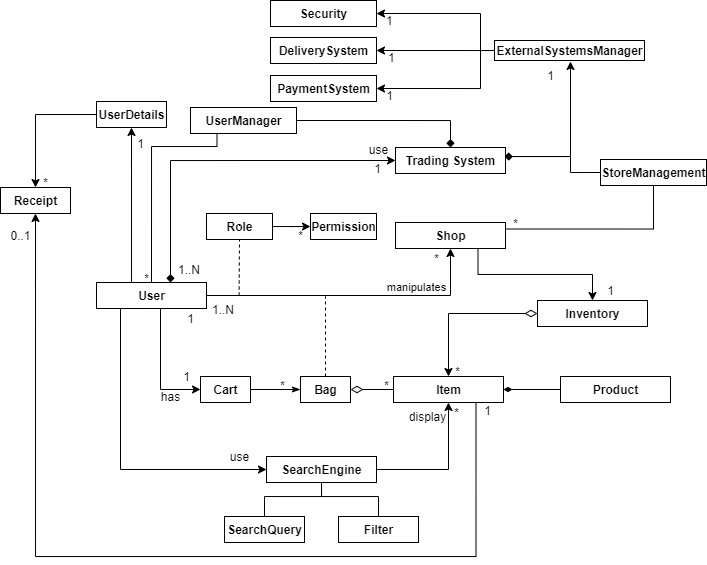

The diagram above was exported from draw.io. Its source (the exported page's mxGraphModel, read from the mxfile embedded in the PNG):
<mxGraphModel dx="1146" dy="549" grid="1" gridSize="10" guides="1" tooltips="1" connect="1" arrows="1" fold="1" page="1" pageScale="1" pageWidth="827" pageHeight="1169" math="0" shadow="0">
  <root>
    <mxCell id="0" />
    <mxCell id="1" parent="0" />
    <mxCell id="8iOijYaUR61z3eCE5lBQ-7" value="&lt;font style=&quot;font-size: 11px&quot;&gt;manipulates&lt;/font&gt;" style="text;html=1;align=center;verticalAlign=middle;resizable=0;points=[];autosize=1;" parent="1" vertex="1">
      <mxGeometry x="451" y="290" width="70" height="20" as="geometry" />
    </mxCell>
    <mxCell id="8iOijYaUR61z3eCE5lBQ-52" style="edgeStyle=orthogonalEdgeStyle;rounded=0;orthogonalLoop=1;jettySize=auto;html=1;exitX=1;exitY=0.5;exitDx=0;exitDy=0;entryX=0;entryY=0.5;entryDx=0;entryDy=0;startArrow=diamondThin;startFill=0;startSize=10;endArrow=none;endFill=0;" parent="1" source="8iOijYaUR61z3eCE5lBQ-24" target="8iOijYaUR61z3eCE5lBQ-37" edge="1">
      <mxGeometry relative="1" as="geometry" />
    </mxCell>
    <mxCell id="bKZIyFeAYqgbtGrKptgf-2" style="edgeStyle=orthogonalEdgeStyle;rounded=0;orthogonalLoop=1;jettySize=auto;html=1;dashed=1;startArrow=none;startFill=0;endArrow=none;endFill=0;" parent="1" source="8iOijYaUR61z3eCE5lBQ-24" edge="1">
      <mxGeometry relative="1" as="geometry">
        <mxPoint x="395" y="310" as="targetPoint" />
      </mxGeometry>
    </mxCell>
    <mxCell id="8iOijYaUR61z3eCE5lBQ-24" value="&lt;b&gt;Bag&lt;/b&gt;" style="html=1;" parent="1" vertex="1">
      <mxGeometry x="370" y="390" width="50" height="26" as="geometry" />
    </mxCell>
    <mxCell id="8iOijYaUR61z3eCE5lBQ-38" style="edgeStyle=orthogonalEdgeStyle;rounded=0;orthogonalLoop=1;jettySize=auto;html=1;exitX=0;exitY=0.5;exitDx=0;exitDy=0;entryX=0.5;entryY=0;entryDx=0;entryDy=0;startArrow=diamondThin;startFill=0;endArrow=classic;endFill=1;startSize=10;" parent="1" source="8iOijYaUR61z3eCE5lBQ-72" target="8iOijYaUR61z3eCE5lBQ-37" edge="1">
      <mxGeometry relative="1" as="geometry" />
    </mxCell>
    <mxCell id="8iOijYaUR61z3eCE5lBQ-73" style="edgeStyle=orthogonalEdgeStyle;rounded=0;orthogonalLoop=1;jettySize=auto;html=1;exitX=0.5;exitY=0;exitDx=0;exitDy=0;entryX=0.75;entryY=1;entryDx=0;entryDy=0;startArrow=classic;startFill=1;startSize=6;endArrow=none;endFill=0;" parent="1" source="8iOijYaUR61z3eCE5lBQ-72" target="8iOijYaUR61z3eCE5lBQ-26" edge="1">
      <mxGeometry relative="1" as="geometry">
        <Array as="points">
          <mxPoint x="662" y="288" />
          <mxPoint x="547" y="288" />
        </Array>
      </mxGeometry>
    </mxCell>
    <mxCell id="8iOijYaUR61z3eCE5lBQ-26" value="&lt;span style=&quot;font-weight: 700&quot;&gt;Shop&lt;/span&gt;" style="html=1;" parent="1" vertex="1">
      <mxGeometry x="465" y="236" width="110" height="26" as="geometry" />
    </mxCell>
    <mxCell id="8iOijYaUR61z3eCE5lBQ-27" value="" style="edgeStyle=orthogonalEdgeStyle;rounded=0;orthogonalLoop=1;jettySize=auto;html=1;exitX=1;exitY=0.5;exitDx=0;exitDy=0;" parent="1" source="8iOijYaUR61z3eCE5lBQ-28" target="8iOijYaUR61z3eCE5lBQ-26" edge="1">
      <mxGeometry relative="1" as="geometry">
        <mxPoint x="265" y="249" as="sourcePoint" />
      </mxGeometry>
    </mxCell>
    <mxCell id="8iOijYaUR61z3eCE5lBQ-50" style="edgeStyle=orthogonalEdgeStyle;rounded=0;orthogonalLoop=1;jettySize=auto;html=1;exitX=0;exitY=0.5;exitDx=0;exitDy=0;entryX=0.5;entryY=1;entryDx=0;entryDy=0;startArrow=classic;startFill=1;endArrow=none;endFill=0;" parent="1" source="8iOijYaUR61z3eCE5lBQ-49" edge="1">
      <mxGeometry relative="1" as="geometry">
        <mxPoint x="219" y="322.0000000000001" as="targetPoint" />
        <Array as="points">
          <mxPoint x="190" y="483" />
          <mxPoint x="190" y="322" />
        </Array>
      </mxGeometry>
    </mxCell>
    <mxCell id="8iOijYaUR61z3eCE5lBQ-61" style="edgeStyle=orthogonalEdgeStyle;rounded=0;orthogonalLoop=1;jettySize=auto;html=1;exitX=0;exitY=0.5;exitDx=0;exitDy=0;entryX=0.75;entryY=1;entryDx=0;entryDy=0;startArrow=classic;startFill=1;startSize=6;endArrow=none;endFill=0;" parent="1" source="8iOijYaUR61z3eCE5lBQ-57" edge="1">
      <mxGeometry relative="1" as="geometry">
        <mxPoint x="246.5" y="322.0000000000001" as="targetPoint" />
        <Array as="points">
          <mxPoint x="230" y="403" />
          <mxPoint x="230" y="322" />
        </Array>
      </mxGeometry>
    </mxCell>
    <mxCell id="8iOijYaUR61z3eCE5lBQ-65" style="edgeStyle=orthogonalEdgeStyle;rounded=0;orthogonalLoop=1;jettySize=auto;html=1;exitX=0.5;exitY=1;exitDx=0;exitDy=0;entryX=0.5;entryY=0;entryDx=0;entryDy=0;startArrow=classic;startFill=1;startSize=6;endArrow=none;endFill=0;" parent="1" source="8iOijYaUR61z3eCE5lBQ-64" target="8iOijYaUR61z3eCE5lBQ-28" edge="1">
      <mxGeometry relative="1" as="geometry">
        <Array as="points">
          <mxPoint x="201" y="296" />
        </Array>
      </mxGeometry>
    </mxCell>
    <mxCell id="gndh3TMrekRVPGWyQLJL-29" style="edgeStyle=orthogonalEdgeStyle;rounded=0;orthogonalLoop=1;jettySize=auto;html=1;entryX=0;entryY=0.5;entryDx=0;entryDy=0;startArrow=diamond;startFill=1;" parent="1" source="8iOijYaUR61z3eCE5lBQ-28" target="gndh3TMrekRVPGWyQLJL-1" edge="1">
      <mxGeometry relative="1" as="geometry">
        <Array as="points">
          <mxPoint x="240" y="174" />
        </Array>
      </mxGeometry>
    </mxCell>
    <mxCell id="gndh3TMrekRVPGWyQLJL-31" value="1" style="text;html=1;align=center;verticalAlign=middle;resizable=0;points=[];labelBackgroundColor=#ffffff;" parent="gndh3TMrekRVPGWyQLJL-29" vertex="1" connectable="0">
      <mxGeometry x="0.89" y="-7" relative="1" as="geometry">
        <mxPoint x="1" y="1" as="offset" />
      </mxGeometry>
    </mxCell>
    <mxCell id="8iOijYaUR61z3eCE5lBQ-28" value="&lt;span style=&quot;font-weight: 700&quot;&gt;User&lt;/span&gt;" style="html=1;" parent="1" vertex="1">
      <mxGeometry x="166" y="296" width="110" height="26" as="geometry" />
    </mxCell>
    <mxCell id="q0WMDPcwg4iwJYv6HVUl-1" style="edgeStyle=orthogonalEdgeStyle;rounded=0;orthogonalLoop=1;jettySize=auto;html=1;exitX=0;exitY=0.5;exitDx=0;exitDy=0;entryX=1;entryY=0.5;entryDx=0;entryDy=0;endArrow=diamondThin;endFill=1;" edge="1" parent="1" source="q0WMDPcwg4iwJYv6HVUl-3" target="8iOijYaUR61z3eCE5lBQ-37">
      <mxGeometry relative="1" as="geometry">
        <mxPoint x="640" y="440.0000000000001" as="sourcePoint" />
      </mxGeometry>
    </mxCell>
    <mxCell id="8iOijYaUR61z3eCE5lBQ-37" value="&lt;b&gt;Item&lt;/b&gt;" style="html=1;" parent="1" vertex="1">
      <mxGeometry x="463" y="390" width="110" height="26" as="geometry" />
    </mxCell>
    <mxCell id="8iOijYaUR61z3eCE5lBQ-39" value="*" style="text;html=1;align=center;verticalAlign=middle;resizable=0;points=[];autosize=1;" parent="1" vertex="1">
      <mxGeometry x="517" y="375" width="20" height="20" as="geometry" />
    </mxCell>
    <mxCell id="8iOijYaUR61z3eCE5lBQ-41" value="*" style="text;html=1;align=center;verticalAlign=middle;resizable=0;points=[];autosize=1;" parent="1" vertex="1">
      <mxGeometry x="496" y="262" width="20" height="20" as="geometry" />
    </mxCell>
    <mxCell id="bKZIyFeAYqgbtGrKptgf-6" style="edgeStyle=orthogonalEdgeStyle;rounded=0;orthogonalLoop=1;jettySize=auto;html=1;startArrow=none;startFill=0;endArrow=classic;endFill=1;" parent="1" source="8iOijYaUR61z3eCE5lBQ-46" target="bKZIyFeAYqgbtGrKptgf-4" edge="1">
      <mxGeometry relative="1" as="geometry" />
    </mxCell>
    <mxCell id="8iOijYaUR61z3eCE5lBQ-46" value="&lt;span style=&quot;font-weight: 700&quot;&gt;Role&lt;/span&gt;" style="html=1;" parent="1" vertex="1">
      <mxGeometry x="276" y="227" width="66" height="26" as="geometry" />
    </mxCell>
    <mxCell id="8iOijYaUR61z3eCE5lBQ-51" style="edgeStyle=orthogonalEdgeStyle;rounded=0;orthogonalLoop=1;jettySize=auto;html=1;startArrow=classic;startFill=1;endArrow=none;endFill=0;entryX=1;entryY=0.5;entryDx=0;entryDy=0;exitX=0.5;exitY=1;exitDx=0;exitDy=0;" parent="1" source="8iOijYaUR61z3eCE5lBQ-37" target="8iOijYaUR61z3eCE5lBQ-49" edge="1">
      <mxGeometry relative="1" as="geometry" />
    </mxCell>
    <mxCell id="8iOijYaUR61z3eCE5lBQ-49" value="&lt;span style=&quot;font-weight: 700&quot;&gt;SearchEngine&lt;/span&gt;" style="html=1;" parent="1" vertex="1">
      <mxGeometry x="336" y="470" width="110" height="26" as="geometry" />
    </mxCell>
    <mxCell id="8iOijYaUR61z3eCE5lBQ-54" value="*" style="text;html=1;align=center;verticalAlign=middle;resizable=0;points=[];autosize=1;" parent="1" vertex="1">
      <mxGeometry x="446" y="389" width="20" height="20" as="geometry" />
    </mxCell>
    <mxCell id="8iOijYaUR61z3eCE5lBQ-58" style="edgeStyle=orthogonalEdgeStyle;rounded=0;orthogonalLoop=1;jettySize=auto;html=1;exitX=1;exitY=0.5;exitDx=0;exitDy=0;entryX=0;entryY=0.5;entryDx=0;entryDy=0;startArrow=none;startFill=0;startSize=10;endArrow=classicThin;endFill=1;" parent="1" source="8iOijYaUR61z3eCE5lBQ-57" target="8iOijYaUR61z3eCE5lBQ-24" edge="1">
      <mxGeometry relative="1" as="geometry" />
    </mxCell>
    <mxCell id="8iOijYaUR61z3eCE5lBQ-57" value="&lt;b&gt;Cart&lt;/b&gt;" style="html=1;" parent="1" vertex="1">
      <mxGeometry x="270" y="390" width="50" height="26" as="geometry" />
    </mxCell>
    <mxCell id="8iOijYaUR61z3eCE5lBQ-60" value="*" style="text;html=1;align=center;verticalAlign=middle;resizable=0;points=[];autosize=1;" parent="1" vertex="1">
      <mxGeometry x="342" y="389" width="20" height="20" as="geometry" />
    </mxCell>
    <mxCell id="8iOijYaUR61z3eCE5lBQ-62" value="1" style="text;html=1;align=center;verticalAlign=middle;resizable=0;points=[];autosize=1;" parent="1" vertex="1">
      <mxGeometry x="246" y="380" width="20" height="20" as="geometry" />
    </mxCell>
    <mxCell id="8iOijYaUR61z3eCE5lBQ-67" style="edgeStyle=orthogonalEdgeStyle;rounded=0;orthogonalLoop=1;jettySize=auto;html=1;exitX=0.5;exitY=0;exitDx=0;exitDy=0;startArrow=classic;startFill=1;startSize=6;endArrow=none;endFill=0;entryX=0;entryY=0.5;entryDx=0;entryDy=0;" parent="1" source="8iOijYaUR61z3eCE5lBQ-68" target="8iOijYaUR61z3eCE5lBQ-64" edge="1">
      <mxGeometry relative="1" as="geometry">
        <mxPoint x="112" y="154.14285714285717" as="sourcePoint" />
      </mxGeometry>
    </mxCell>
    <mxCell id="8iOijYaUR61z3eCE5lBQ-64" value="&lt;b&gt;UserDetails&lt;/b&gt;" style="html=1;" parent="1" vertex="1">
      <mxGeometry x="166" y="115" width="70" height="26" as="geometry" />
    </mxCell>
    <mxCell id="8iOijYaUR61z3eCE5lBQ-66" value="1" style="text;html=1;align=center;verticalAlign=middle;resizable=0;points=[];autosize=1;" parent="1" vertex="1">
      <mxGeometry x="200" y="147" width="20" height="20" as="geometry" />
    </mxCell>
    <mxCell id="8iOijYaUR61z3eCE5lBQ-70" style="edgeStyle=orthogonalEdgeStyle;rounded=0;orthogonalLoop=1;jettySize=auto;html=1;exitX=0.75;exitY=1;exitDx=0;exitDy=0;startArrow=none;startFill=0;startSize=6;endArrow=classic;endFill=1;entryX=0.5;entryY=1;entryDx=0;entryDy=0;" parent="1" source="8iOijYaUR61z3eCE5lBQ-37" target="8iOijYaUR61z3eCE5lBQ-68" edge="1">
      <mxGeometry relative="1" as="geometry">
        <Array as="points">
          <mxPoint x="545" y="570" />
          <mxPoint x="105" y="570" />
        </Array>
        <mxPoint x="98" y="235" as="targetPoint" />
      </mxGeometry>
    </mxCell>
    <mxCell id="8iOijYaUR61z3eCE5lBQ-68" value="&lt;b&gt;Receipt&lt;br&gt;&lt;/b&gt;" style="html=1;" parent="1" vertex="1">
      <mxGeometry x="70" y="201" width="70" height="26" as="geometry" />
    </mxCell>
    <mxCell id="8iOijYaUR61z3eCE5lBQ-71" value="1" style="text;html=1;align=center;verticalAlign=middle;resizable=0;points=[];autosize=1;" parent="1" vertex="1">
      <mxGeometry x="547" y="414" width="20" height="20" as="geometry" />
    </mxCell>
    <mxCell id="8iOijYaUR61z3eCE5lBQ-72" value="&lt;span style=&quot;font-weight: 700&quot;&gt;Inventory&lt;/span&gt;" style="html=1;" parent="1" vertex="1">
      <mxGeometry x="607" y="314" width="110" height="26" as="geometry" />
    </mxCell>
    <mxCell id="8iOijYaUR61z3eCE5lBQ-75" value="1" style="text;html=1;align=center;verticalAlign=middle;resizable=0;points=[];autosize=1;" parent="1" vertex="1">
      <mxGeometry x="670" y="294" width="20" height="20" as="geometry" />
    </mxCell>
    <mxCell id="gndh3TMrekRVPGWyQLJL-9" style="edgeStyle=orthogonalEdgeStyle;rounded=0;orthogonalLoop=1;jettySize=auto;html=1;entryX=1;entryY=0.5;entryDx=0;entryDy=0;exitX=0;exitY=0.5;exitDx=0;exitDy=0;" parent="1" source="8iOijYaUR61z3eCE5lBQ-84" target="8iOijYaUR61z3eCE5lBQ-85" edge="1">
      <mxGeometry relative="1" as="geometry">
        <mxPoint x="577.5" y="146.97" as="sourcePoint" />
        <mxPoint x="458.5" y="82.97" as="targetPoint" />
        <Array as="points">
          <mxPoint x="560" y="64" />
          <mxPoint x="560" y="64" />
        </Array>
      </mxGeometry>
    </mxCell>
    <mxCell id="gndh3TMrekRVPGWyQLJL-13" style="edgeStyle=orthogonalEdgeStyle;rounded=0;orthogonalLoop=1;jettySize=auto;html=1;entryX=1;entryY=0.5;entryDx=0;entryDy=0;exitX=0;exitY=0.5;exitDx=0;exitDy=0;" parent="1" source="8iOijYaUR61z3eCE5lBQ-84" target="gndh3TMrekRVPGWyQLJL-8" edge="1">
      <mxGeometry relative="1" as="geometry">
        <Array as="points">
          <mxPoint x="550" y="64" />
          <mxPoint x="550" y="102" />
        </Array>
      </mxGeometry>
    </mxCell>
    <mxCell id="q0WMDPcwg4iwJYv6HVUl-15" style="edgeStyle=orthogonalEdgeStyle;rounded=0;orthogonalLoop=1;jettySize=auto;html=1;entryX=0.5;entryY=0;entryDx=0;entryDy=0;endArrow=diamond;endFill=1;exitX=1;exitY=0.5;exitDx=0;exitDy=0;" edge="1" parent="1" source="q0WMDPcwg4iwJYv6HVUl-13" target="gndh3TMrekRVPGWyQLJL-1">
      <mxGeometry relative="1" as="geometry">
        <mxPoint x="580" y="170" as="targetPoint" />
        <Array as="points">
          <mxPoint x="520" y="134" />
        </Array>
      </mxGeometry>
    </mxCell>
    <mxCell id="q0WMDPcwg4iwJYv6HVUl-16" style="edgeStyle=orthogonalEdgeStyle;rounded=0;orthogonalLoop=1;jettySize=auto;html=1;entryX=0;entryY=0.5;entryDx=0;entryDy=0;endArrow=none;endFill=0;exitX=1;exitY=0.5;exitDx=0;exitDy=0;" edge="1" parent="1" source="gndh3TMrekRVPGWyQLJL-1" target="q0WMDPcwg4iwJYv6HVUl-14">
      <mxGeometry relative="1" as="geometry">
        <mxPoint x="570" y="170" as="sourcePoint" />
        <Array as="points">
          <mxPoint x="575" y="170" />
          <mxPoint x="640" y="170" />
          <mxPoint x="640" y="186" />
        </Array>
      </mxGeometry>
    </mxCell>
    <mxCell id="8iOijYaUR61z3eCE5lBQ-84" value="&lt;b&gt;ExternalSystemsManager&lt;/b&gt;" style="html=1;" parent="1" vertex="1">
      <mxGeometry x="564" y="54" width="150" height="20" as="geometry" />
    </mxCell>
    <mxCell id="8iOijYaUR61z3eCE5lBQ-85" value="&lt;b&gt;DeliverySystem&lt;/b&gt;" style="html=1;" parent="1" vertex="1">
      <mxGeometry x="340" y="51" width="106" height="26" as="geometry" />
    </mxCell>
    <mxCell id="8iOijYaUR61z3eCE5lBQ-86" value="*" style="text;html=1;align=center;verticalAlign=middle;resizable=0;points=[];autosize=1;" parent="1" vertex="1">
      <mxGeometry x="105" y="186" width="20" height="20" as="geometry" />
    </mxCell>
    <mxCell id="gndh3TMrekRVPGWyQLJL-22" style="edgeStyle=orthogonalEdgeStyle;rounded=0;orthogonalLoop=1;jettySize=auto;html=1;startArrow=diamond;startFill=1;" parent="1" edge="1">
      <mxGeometry relative="1" as="geometry">
        <mxPoint x="640" y="75" as="targetPoint" />
        <Array as="points">
          <mxPoint x="640" y="170" />
        </Array>
        <mxPoint x="574.0000000000002" y="170.0344827586207" as="sourcePoint" />
      </mxGeometry>
    </mxCell>
    <mxCell id="gndh3TMrekRVPGWyQLJL-1" value="&lt;span style=&quot;font-weight: 700&quot;&gt;Trading System&lt;/span&gt;" style="html=1;" parent="1" vertex="1">
      <mxGeometry x="465" y="161" width="110" height="26" as="geometry" />
    </mxCell>
    <mxCell id="gndh3TMrekRVPGWyQLJL-6" value="has" style="text;html=1;align=center;verticalAlign=middle;resizable=0;points=[];autosize=1;" parent="1" vertex="1">
      <mxGeometry x="220" y="400" width="40" height="20" as="geometry" />
    </mxCell>
    <mxCell id="gndh3TMrekRVPGWyQLJL-8" value="&lt;b&gt;PaymentSystem&lt;/b&gt;" style="html=1;" parent="1" vertex="1">
      <mxGeometry x="340" y="89" width="106" height="26" as="geometry" />
    </mxCell>
    <mxCell id="gndh3TMrekRVPGWyQLJL-14" value="1" style="text;html=1;align=center;verticalAlign=middle;resizable=0;points=[];autosize=1;" parent="1" vertex="1">
      <mxGeometry x="449" y="99" width="20" height="20" as="geometry" />
    </mxCell>
    <mxCell id="gndh3TMrekRVPGWyQLJL-15" value="1" style="text;html=1;" parent="1" vertex="1">
      <mxGeometry x="456" y="58" width="16" height="19" as="geometry" />
    </mxCell>
    <mxCell id="gndh3TMrekRVPGWyQLJL-25" value="1" style="text;html=1;align=center;verticalAlign=middle;resizable=0;points=[];autosize=1;" parent="1" vertex="1">
      <mxGeometry x="250" y="322" width="20" height="20" as="geometry" />
    </mxCell>
    <mxCell id="gndh3TMrekRVPGWyQLJL-26" value="" style="endArrow=none;dashed=1;html=1;entryX=0.5;entryY=1;entryDx=0;entryDy=0;" parent="1" target="8iOijYaUR61z3eCE5lBQ-46" edge="1">
      <mxGeometry width="50" height="50" relative="1" as="geometry">
        <mxPoint x="308.58000000000004" y="309" as="sourcePoint" />
        <mxPoint x="309" y="235" as="targetPoint" />
      </mxGeometry>
    </mxCell>
    <mxCell id="gndh3TMrekRVPGWyQLJL-30" value="use" style="text;html=1;align=center;verticalAlign=middle;resizable=0;points=[];autosize=1;" parent="1" vertex="1">
      <mxGeometry x="433" y="153" width="30" height="20" as="geometry" />
    </mxCell>
    <mxCell id="gndh3TMrekRVPGWyQLJL-35" value="0..1" style="text;html=1;align=center;verticalAlign=middle;resizable=0;points=[];autosize=1;" parent="1" vertex="1">
      <mxGeometry x="70" y="239" width="40" height="20" as="geometry" />
    </mxCell>
    <mxCell id="N3Lo140U1xsvMlfD5gxh-3" style="edgeStyle=orthogonalEdgeStyle;rounded=0;orthogonalLoop=1;jettySize=auto;html=1;entryX=1;entryY=0.5;entryDx=0;entryDy=0;exitX=0;exitY=0.5;exitDx=0;exitDy=0;" parent="1" source="8iOijYaUR61z3eCE5lBQ-84" target="N3Lo140U1xsvMlfD5gxh-4" edge="1">
      <mxGeometry relative="1" as="geometry">
        <mxPoint x="569.9999999999998" y="52.0344827586207" as="sourcePoint" />
        <Array as="points">
          <mxPoint x="550" y="64" />
          <mxPoint x="550" y="27" />
        </Array>
      </mxGeometry>
    </mxCell>
    <mxCell id="N3Lo140U1xsvMlfD5gxh-4" value="&lt;b&gt;Security&lt;/b&gt;" style="html=1;" parent="1" vertex="1">
      <mxGeometry x="340" y="14" width="106" height="26" as="geometry" />
    </mxCell>
    <mxCell id="N3Lo140U1xsvMlfD5gxh-7" value="1" style="text;html=1;" parent="1" vertex="1">
      <mxGeometry x="454" y="21" width="16" height="19" as="geometry" />
    </mxCell>
    <mxCell id="N3Lo140U1xsvMlfD5gxh-10" value="1..N" style="text;html=1;" parent="1" vertex="1">
      <mxGeometry x="246" y="270" width="28" height="26" as="geometry" />
    </mxCell>
    <mxCell id="N3Lo140U1xsvMlfD5gxh-12" value="1..N" style="text;html=1;" parent="1" vertex="1">
      <mxGeometry x="280" y="310" width="28" height="30" as="geometry" />
    </mxCell>
    <mxCell id="N3Lo140U1xsvMlfD5gxh-13" value="" style="endArrow=none;dashed=1;html=1;" parent="1" edge="1">
      <mxGeometry width="50" height="50" relative="1" as="geometry">
        <mxPoint x="308.65999999999997" y="239" as="sourcePoint" />
        <mxPoint x="309" y="239" as="targetPoint" />
      </mxGeometry>
    </mxCell>
    <mxCell id="N3Lo140U1xsvMlfD5gxh-23" value="use" style="text;html=1;align=center;verticalAlign=middle;resizable=0;points=[];autosize=1;" parent="1" vertex="1">
      <mxGeometry x="294" y="460" width="30" height="20" as="geometry" />
    </mxCell>
    <mxCell id="N3Lo140U1xsvMlfD5gxh-24" value="display" style="text;html=1;align=center;verticalAlign=middle;resizable=0;points=[];autosize=1;" parent="1" vertex="1">
      <mxGeometry x="472" y="420" width="50" height="20" as="geometry" />
    </mxCell>
    <mxCell id="N3Lo140U1xsvMlfD5gxh-26" value="*" style="text;html=1;align=center;verticalAlign=middle;resizable=0;points=[];autosize=1;" parent="1" vertex="1">
      <mxGeometry x="516" y="416" width="20" height="20" as="geometry" />
    </mxCell>
    <mxCell id="N3Lo140U1xsvMlfD5gxh-27" value="1" style="text;html=1;align=center;verticalAlign=middle;resizable=0;points=[];autosize=1;" parent="1" vertex="1">
      <mxGeometry x="610" y="79" width="20" height="20" as="geometry" />
    </mxCell>
    <mxCell id="bKZIyFeAYqgbtGrKptgf-4" value="&lt;span style=&quot;font-weight: 700&quot;&gt;Permission&lt;/span&gt;" style="html=1;" parent="1" vertex="1">
      <mxGeometry x="380" y="227" width="66" height="26" as="geometry" />
    </mxCell>
    <mxCell id="bKZIyFeAYqgbtGrKptgf-8" value="*" style="text;html=1;align=center;verticalAlign=middle;resizable=0;points=[];autosize=1;" parent="1" vertex="1">
      <mxGeometry x="360" y="239" width="20" height="20" as="geometry" />
    </mxCell>
    <mxCell id="q0WMDPcwg4iwJYv6HVUl-3" value="&lt;b&gt;Product&lt;/b&gt;" style="html=1;" vertex="1" parent="1">
      <mxGeometry x="630" y="390" width="110" height="26" as="geometry" />
    </mxCell>
    <mxCell id="q0WMDPcwg4iwJYv6HVUl-8" style="edgeStyle=orthogonalEdgeStyle;rounded=0;orthogonalLoop=1;jettySize=auto;html=1;exitX=0.5;exitY=0;exitDx=0;exitDy=0;endArrow=none;endFill=0;entryX=0.5;entryY=1;entryDx=0;entryDy=0;" edge="1" parent="1" source="q0WMDPcwg4iwJYv6HVUl-5" target="8iOijYaUR61z3eCE5lBQ-49">
      <mxGeometry relative="1" as="geometry">
        <mxPoint x="390" y="500" as="targetPoint" />
      </mxGeometry>
    </mxCell>
    <mxCell id="q0WMDPcwg4iwJYv6HVUl-5" value="&lt;span style=&quot;font-weight: 700&quot;&gt;SearchQuery&lt;/span&gt;" style="html=1;" vertex="1" parent="1">
      <mxGeometry x="294" y="530" width="80" height="26" as="geometry" />
    </mxCell>
    <mxCell id="q0WMDPcwg4iwJYv6HVUl-7" style="edgeStyle=orthogonalEdgeStyle;rounded=0;orthogonalLoop=1;jettySize=auto;html=1;exitX=0.5;exitY=0;exitDx=0;exitDy=0;endArrow=none;endFill=0;" edge="1" parent="1" source="q0WMDPcwg4iwJYv6HVUl-6" target="8iOijYaUR61z3eCE5lBQ-49">
      <mxGeometry relative="1" as="geometry" />
    </mxCell>
    <mxCell id="q0WMDPcwg4iwJYv6HVUl-6" value="&lt;span style=&quot;font-weight: 700&quot;&gt;Filter&lt;/span&gt;" style="html=1;" vertex="1" parent="1">
      <mxGeometry x="408" y="530" width="80" height="26" as="geometry" />
    </mxCell>
    <mxCell id="q0WMDPcwg4iwJYv6HVUl-19" style="edgeStyle=orthogonalEdgeStyle;rounded=0;orthogonalLoop=1;jettySize=auto;html=1;exitX=0.25;exitY=1;exitDx=0;exitDy=0;entryX=0.5;entryY=0;entryDx=0;entryDy=0;endArrow=none;endFill=0;" edge="1" parent="1" source="q0WMDPcwg4iwJYv6HVUl-13" target="8iOijYaUR61z3eCE5lBQ-28">
      <mxGeometry relative="1" as="geometry">
        <Array as="points">
          <mxPoint x="286" y="160" />
          <mxPoint x="221" y="160" />
        </Array>
      </mxGeometry>
    </mxCell>
    <mxCell id="q0WMDPcwg4iwJYv6HVUl-13" value="&lt;b&gt;UserManager&lt;/b&gt;" style="html=1;" vertex="1" parent="1">
      <mxGeometry x="260" y="121" width="106" height="26" as="geometry" />
    </mxCell>
    <mxCell id="q0WMDPcwg4iwJYv6HVUl-17" style="edgeStyle=orthogonalEdgeStyle;rounded=0;orthogonalLoop=1;jettySize=auto;html=1;exitX=0.5;exitY=1;exitDx=0;exitDy=0;entryX=1;entryY=0.25;entryDx=0;entryDy=0;endArrow=none;endFill=0;" edge="1" parent="1" source="q0WMDPcwg4iwJYv6HVUl-14" target="8iOijYaUR61z3eCE5lBQ-26">
      <mxGeometry relative="1" as="geometry" />
    </mxCell>
    <mxCell id="q0WMDPcwg4iwJYv6HVUl-14" value="&lt;b&gt;StoreManagement&lt;/b&gt;" style="html=1;" vertex="1" parent="1">
      <mxGeometry x="670" y="173" width="106" height="26" as="geometry" />
    </mxCell>
    <mxCell id="q0WMDPcwg4iwJYv6HVUl-18" value="*" style="text;html=1;align=center;verticalAlign=middle;resizable=0;points=[];autosize=1;" vertex="1" parent="1">
      <mxGeometry x="575" y="227" width="20" height="20" as="geometry" />
    </mxCell>
    <mxCell id="q0WMDPcwg4iwJYv6HVUl-20" value="*" style="text;html=1;align=center;verticalAlign=middle;resizable=0;points=[];autosize=1;" vertex="1" parent="1">
      <mxGeometry x="206" y="282" width="20" height="20" as="geometry" />
    </mxCell>
  </root>
</mxGraphModel>